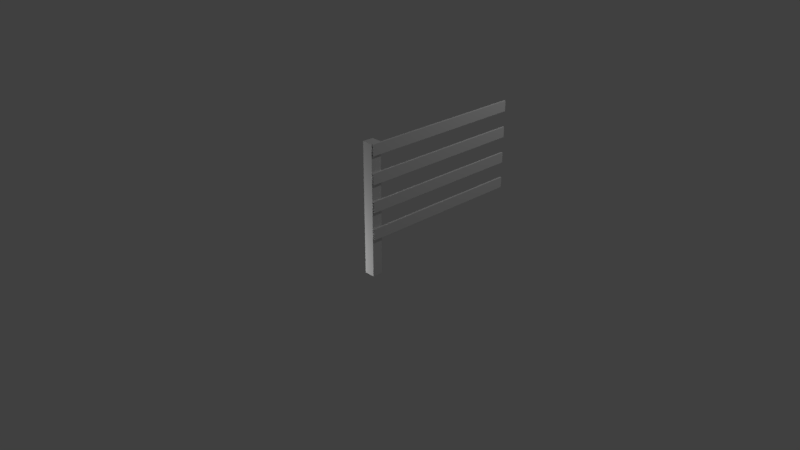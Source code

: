 # Source: rm_horse_fence.blend  (saved by Blender 2.78.0; exported with 4.5.12 LTS)
import bpy
from mathutils import Matrix  # noqa: F401  (used for matrix-valued properties, if any)

bpy.ops.wm.read_factory_settings(use_empty=True)
scene = bpy.context.scene
scene.name = 'Scene'

# ---- collections
col_collection_1 = bpy.data.collections.new('Collection 1'); scene.collection.children.link(col_collection_1)

# ---- materials (node trees are filled in below, after node groups)
mat_material = bpy.data.materials.new('Material')
mat_material.alpha_threshold = 0.0
mat_material.use_transparent_shadow = False
mat_material.roughness = 0.5
mat_material.line_color = (0.0, 0.0, 0.0, 1.0)

# ---- material node trees

# ---- world
world_world = bpy.data.worlds.new('World'); scene.world = world_world
world_world.color = (0.05088, 0.05088, 0.05088)
world_world.use_sun_shadow = False
world_world.sun_shadow_jitter_overblur = 0.0
world_world.cycles.sampling_method = 'MANUAL'

# ---- cameras
cam_camera = bpy.data.cameras.new('Camera')
cam_camera.clip_end = 100.0
cam_camera.lens = 35.0
cam_camera.sensor_width = 32.0
cam_camera.sensor_height = 18.0
cam_camera.ortho_scale = 7.314
cam_camera.dof.focus_distance = 0.0
cam_camera.dof.aperture_fstop = 128.0

# ---- lights
light_lamp_001 = bpy.data.lights.new('Lamp.001', 'POINT')
light_lamp_001.transmission_factor = 0.0
light_lamp_001.cutoff_distance = 30.0
light_lamp_001.energy = 100.0
light_lamp_001.shadow_buffer_clip_start = 1.001
light_lamp_001.shadow_soft_size = 0.1
light_lamp_001.shadow_maximum_resolution = 0.006
light_lamp_001.use_absolute_resolution = True
light_lamp = bpy.data.lights.new('Lamp', 'POINT')
light_lamp.transmission_factor = 0.0
light_lamp.cutoff_distance = 30.0
light_lamp.energy = 100.0
light_lamp.shadow_buffer_clip_start = 1.001
light_lamp.shadow_soft_size = 0.1
light_lamp.shadow_maximum_resolution = 0.006
light_lamp.use_absolute_resolution = True

# ---- meshes
me_cube_011 = bpy.data.meshes.new('Cube.011')
me_cube_011.from_pydata([(0.0127, 1.067, 1.219), (0.0127, 1.219, 1.219), (0.0127, 1.067, -0.6096), (0.1651, 1.219, -0.6096), (0.0127, 1.067, 1.219), (0.1651, 1.219, 1.219), (0.0127, 1.219, 1.067), (0.0127, 1.219, 1.219), (0.0127, -1.219, 1.067), (0.0127, -1.219, 1.219), (0.0127, -1.219, 0.6858), (0.0127, -1.219, 0.8382), (0.0127, 1.219, 0.6858), (0.0127, 1.219, 0.8382), (0.0127, 1.219, 0.3048), (0.0127, 1.219, 0.4572), (0.0127, -1.219, 0.3048), (0.0127, -1.219, 0.4572), (0.0127, -1.219, -0.0762), (0.0127, -1.219, 0.0762), (0.0127, 1.219, -0.0762), (0.0127, 1.219, 0.0762), (0.0127, 1.219, -0.6096), (0.1651, 1.067, -0.6096), (0.0127, 1.219, 1.219), (0.1651, 1.067, 1.219)], [(0, 1)], [(2, 4, 5, 3), (6, 7, 9, 8), (12, 13, 11, 10), (14, 15, 17, 16), (20, 21, 19, 18), (22, 24, 25, 23)])
_uv = me_cube_011.uv_layers.new(name='UVMap')
_uv.uv.foreach_set('vector', [1.0, 0.03125, 0.0, 0.03125, 0.0, 0.0, 1.0, -7.276e-10, 0.0001, 0.03125, 9.998e-05, 0.001953, 0.9999, 0.001953, 0.9999, 0.03125, 0.9999, 0.001951, 0.9999, 0.03125, 9.998e-05, 0.03125, 0.0001, 0.001955, 0.0001, 0.03125, 9.998e-05, 0.001953, 0.9999, 0.001953, 0.9999, 0.03125, 0.9999, 0.001951, 0.9999, 0.03125, 0.0001001, 0.03125, 0.0001001, 0.001955, 1.0, 0.03125, 0.0, 0.03125, 0.0, 0.0, 1.0, -7.276e-10])
me_cube_011.materials.append(mat_material)
me_cube_011.use_remesh_preserve_volume = False
me_cube_011.use_remesh_preserve_attributes = False
me_cube_011.use_mirror_vertex_groups = False
me_cube_011.update()
me_cube_002 = bpy.data.meshes.new('Cube.002')
me_cube_002.from_pydata([(0.1016, 2.438, 0.2286), (0.1016, 2.438, 0.381), (0.1016, -2.384e-07, 0.2286), (0.1016, -2.384e-07, 0.381), (0.0762, 2.438, 0.2286), (0.0762, 2.438, 0.381), (0.0762, -2.384e-07, 0.2286), (0.0762, -2.384e-07, 0.381), (0.0762, -2.384e-07, 0.6096), (0.0762, -2.384e-07, 0.762), (0.0762, 2.438, 0.6096), (0.0762, 2.438, 0.762), (0.1016, -2.384e-07, 0.6096), (0.1016, -2.384e-07, 0.762), (0.1016, 2.438, 0.6096), (0.1016, 2.438, 0.762), (0.1016, 2.438, 0.9906), (0.1016, 2.438, 1.143), (0.1016, -2.384e-07, 0.9906), (0.1016, -2.384e-07, 1.143), (0.0762, 2.438, 0.9906), (0.0762, 2.438, 1.143), (0.0762, -2.384e-07, 0.9906), (0.0762, -2.384e-07, 1.143), (0.0762, -1.938e-07, 1.372), (0.0762, -1.938e-07, 1.524), (0.0762, 2.438, 1.372), (0.0762, 2.438, 1.524), (0.1016, -1.938e-07, 1.372), (0.1016, -1.938e-07, 1.524), (0.1016, 2.438, 1.372), (0.1016, 2.438, 1.524), (0.0762, 0.1524, -0.3048), (0.0762, -1.938e-07, -0.3048), (-0.0762, -1.938e-07, -0.3048), (-0.0762, 0.1524, -0.3048), (0.0762, 0.1524, 1.524), (0.0762, -1.938e-07, 1.524), (-0.0762, -1.938e-07, 1.524), (-0.0762, 0.1524, 1.524), (0.0762, 0.1524, -0.3048), (0.0762, -1.938e-07, -0.3048), (0.0762, 0.1524, 1.524), (0.0762, -1.938e-07, 1.524)], [], [(0, 1, 3, 2), (6, 7, 5, 4), (2, 6, 4, 0), (7, 3, 1, 5), (8, 9, 11, 10), (14, 15, 13, 12), (10, 14, 12, 8), (15, 11, 9, 13), (16, 17, 19, 18), (22, 23, 21, 20), (18, 22, 20, 16), (23, 19, 17, 21), (24, 25, 27, 26), (30, 31, 29, 28), (26, 30, 28, 24), (31, 27, 25, 29), (36, 39, 38, 37), (33, 37, 38, 34), (34, 38, 39, 35), (36, 32, 35, 39), (40, 42, 43, 41)])
_uv = me_cube_002.uv_layers.new(name='UVMap')
_uv.uv.foreach_set('vector', [0.0001001, 0.03125, 9.998e-05, 0.001953, 0.9999, 0.001953, 0.9999, 0.03125, 0.9999, 0.001951, 0.9999, 0.03125, 9.998e-05, 0.03125, 0.0001, 0.001955, 0.9999, 0.01016, 0.9998, 0.005078, 5.57e-05, 0.005078, 0.0001728, 0.01016, 0.9999, 0.01016, 0.9998, 0.005078, 5.283e-05, 0.005078, 0.0001756, 0.01016, 0.0001, 0.03125, 9.998e-05, 0.001953, 0.9999, 0.001953, 0.9999, 0.03125, 0.9999, 0.001951, 0.9999, 0.03125, 9.998e-05, 0.03125, 0.0001, 0.001955, 0.9999, 0.01016, 0.9998, 0.005078, 5.283e-05, 0.005078, 0.0001756, 0.01016, 0.9999, 0.01016, 0.9998, 0.005078, 5.283e-05, 0.005078, 0.0001728, 0.01016, 0.0001001, 0.03125, 9.998e-05, 0.001953, 0.9999, 0.001953, 0.9999, 0.03125, 0.9999, 0.001951, 0.9999, 0.03125, 9.998e-05, 0.03125, 0.0001, 0.001955, 0.9999, 0.01016, 0.9998, 0.005078, 5.283e-05, 0.005078, 0.0001756, 0.01016, 0.9999, 0.009766, 0.9998, 0.01484, 5.57e-05, 0.01484, 0.0001756, 0.009766, 0.0001, 0.03125, 9.998e-05, 0.001953, 0.9999, 0.001953, 0.9999, 0.03125, 0.9999, 0.001951, 0.9999, 0.03125, 0.0001001, 0.03125, 0.0001, 0.001955, 0.9999, 0.005078, 0.9998, 0.01016, 5.57e-05, 0.01016, 0.0001728, 0.005078, 0.9999, 0.01465, 0.9998, 0.01973, 5.57e-05, 0.01973, 0.0001756, 0.01465, 0.3906, 0.001953, 0.3906, 0.03125, 0.4531, 0.03125, 0.4531, 0.001953, 0.0, 0.001952, 1.0, 0.001954, 1.0, 0.03125, 0.0, 0.03125, 1.0, 0.03125, 0.0, 0.03125, -7.276e-10, 0.001953, 1.0, 0.001953, 1.0, 0.03125, 0.0, 0.03125, 0.0, 0.001952, 1.0, 0.001954, 1.0, 0.03125, 0.0, 0.03125, 0.0, 0.001953, 1.0, 0.001953])
me_cube_002.materials.append(mat_material)
me_cube_002.use_remesh_preserve_volume = False
me_cube_002.use_remesh_preserve_attributes = False
me_cube_002.use_mirror_vertex_groups = False
me_cube_002.update()
me_plane = bpy.data.meshes.new('Plane')
me_plane.from_pydata([(0.0889, 0.0, -0.3048), (-0.0762, 3.995e-08, -0.3044), (-0.0762, -3.995e-08, 1.524), (0.0889, -3.995e-08, 1.524), (0.0889, 0.0, 0.2286), (0.0889, 2.438, 1.524), (0.0889, 2.438, 0.2286), (0.0889, -3.995e-08, 1.524)], [], [(1, 0, 3, 2), (7, 4, 6, 5)])
me_plane.use_remesh_preserve_volume = False
me_plane.use_remesh_preserve_attributes = False
me_plane.use_mirror_vertex_groups = False
me_plane.update()

# ---- objects
ob_far = bpy.data.objects.new('far', me_cube_011)
ob_overlay = bpy.data.objects.new('overlay', me_cube_002)
ob_lamp_001 = bpy.data.objects.new('Lamp.001', light_lamp_001)
ob_cdt = bpy.data.objects.new('cdt', me_plane)
ob_lamp = bpy.data.objects.new('Lamp', light_lamp)
ob_camera = bpy.data.objects.new('Camera', cam_camera)

# ---- transforms, parenting, visibility, modifiers, constraints
ob_far.location = (0.0889, 1.219, 0.3048)
ob_far.rotation_euler = (0.0, 0.0, 3.142)
ob_far.lock_rotations_4d = False
ob_far.empty_display_type = 'ARROWS'
ob_far.lineart.crease_threshold = 0.0
ob_overlay.location = (0.0, 0.0, 0.0)
ob_overlay.lock_rotations_4d = False
ob_overlay.empty_display_type = 'ARROWS'
ob_overlay.lineart.crease_threshold = 0.0
ob_lamp_001.location = (-1.427, -0.3801, -0.2507)
ob_lamp_001.rotation_euler = (0.6503, 0.05522, 1.866)
ob_lamp_001.lock_rotations_4d = False
ob_lamp_001.empty_display_type = 'ARROWS'
ob_lamp_001.color = (0.0, 0.0, 0.0, 0.0)
ob_lamp_001.lineart.crease_threshold = 0.0
ob_cdt.location = (0.0, 0.0, 0.0)
ob_cdt.hide_render = True
ob_cdt.display_type = 'WIRE'
ob_cdt.lineart.crease_threshold = 0.0
ob_lamp.location = (2.011, 3.636, 4.606)
ob_lamp.rotation_euler = (0.6503, 0.05522, 1.866)
ob_lamp.lock_rotations_4d = False
ob_lamp.empty_display_type = 'ARROWS'
ob_lamp.color = (0.0, 0.0, 0.0, 0.0)
ob_lamp.lineart.crease_threshold = 0.0
ob_camera.location = (7.481, -6.508, 5.344)
ob_camera.rotation_euler = (1.109, 0.0, 0.8149)
ob_camera.lock_rotations_4d = False
ob_camera.empty_display_type = 'ARROWS'
ob_camera.color = (0.0, 0.0, 0.0, 0.0)
ob_camera.display_type = 'WIRE'
ob_camera.lineart.crease_threshold = 0.0

# ---- collection membership
col_collection_1.objects.link(ob_far)
col_collection_1.objects.link(ob_overlay)
col_collection_1.objects.link(ob_lamp_001)
col_collection_1.objects.link(ob_cdt)
col_collection_1.objects.link(ob_lamp)
col_collection_1.objects.link(ob_camera)

# ---- scene / render settings (as saved in the file)
scene.camera = ob_camera
scene.frame_start = 1; scene.frame_end = 250; scene.frame_set(1)
scene.render.engine = 'BLENDER_EEVEE_NEXT'
scene.render.resolution_percentage = 50
scene.render.dither_intensity = 0.0
scene.cycles.use_denoising = False
scene.cycles.samples = 128
scene.cycles.sampling_pattern = 'TABULATED_SOBOL'
scene.cycles.light_sampling_threshold = 0.0
scene.cycles.use_adaptive_sampling = False
scene.cycles.use_light_tree = False
scene.cycles.blur_glossy = 0.0
scene.cycles.sample_clamp_indirect = 0.0
scene.view_settings.view_transform = 'Standard'
bpy.context.view_layer.update()

